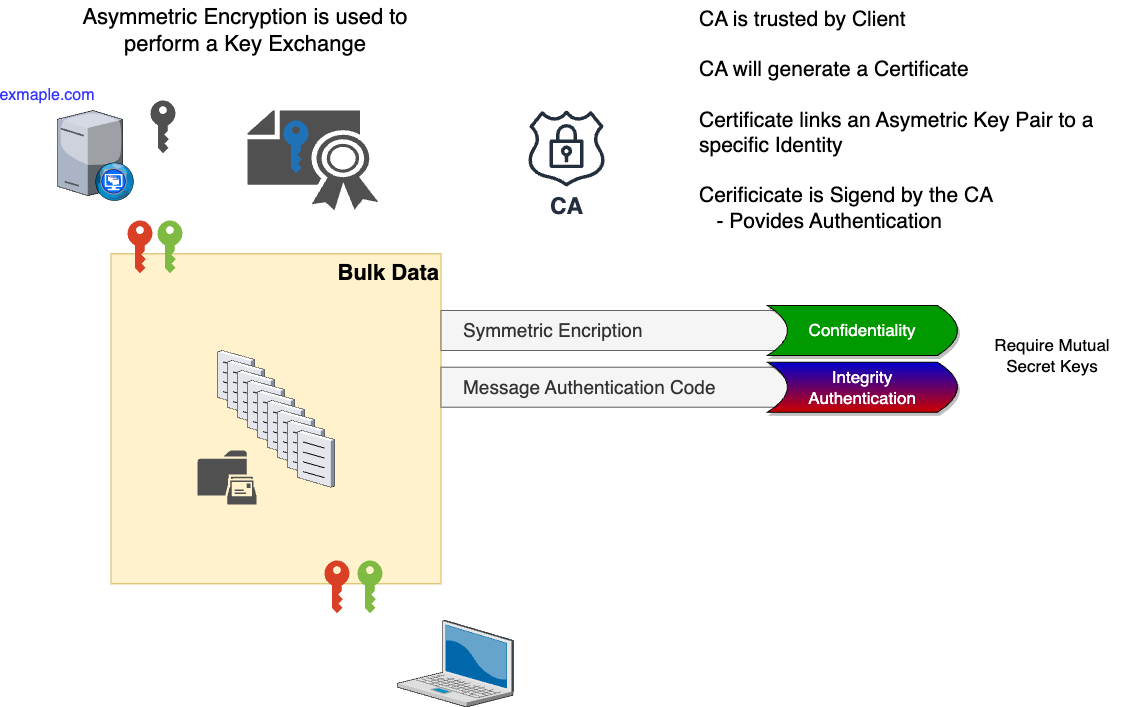

The diagram above was exported from draw.io. Its source (the exported page's mxGraphModel, read from the mxfile embedded in the PNG):
<mxGraphModel dx="988" dy="604" grid="1" gridSize="10" guides="1" tooltips="1" connect="1" arrows="1" fold="1" page="1" pageScale="1" pageWidth="1169" pageHeight="827" math="0" shadow="0">
  <root>
    <mxCell id="0" />
    <mxCell id="1" parent="0" />
    <mxCell id="bk6LBmJmRk1N3GTwQjqY-13" value="Bulk Data" style="whiteSpace=wrap;html=1;aspect=fixed;align=right;fontSize=22;fontStyle=1;verticalAlign=top;fillColor=#fff2cc;strokeColor=#d6b656;" vertex="1" parent="1">
      <mxGeometry x="163.5" y="323.34000000000003" width="330" height="330" as="geometry" />
    </mxCell>
    <mxCell id="bk6LBmJmRk1N3GTwQjqY-2" value="" style="verticalLabelPosition=bottom;sketch=0;aspect=fixed;html=1;verticalAlign=top;strokeColor=none;align=center;outlineConnect=0;shape=mxgraph.citrix.laptop_2;" vertex="1" parent="1">
      <mxGeometry x="450" y="690" width="116" height="86.5" as="geometry" />
    </mxCell>
    <mxCell id="bk6LBmJmRk1N3GTwQjqY-3" value="" style="verticalLabelPosition=bottom;sketch=0;aspect=fixed;html=1;verticalAlign=top;strokeColor=none;align=center;outlineConnect=0;shape=mxgraph.citrix.desktop_web;" vertex="1" parent="1">
      <mxGeometry x="110" y="180" width="76.5" height="90" as="geometry" />
    </mxCell>
    <mxCell id="bk6LBmJmRk1N3GTwQjqY-4" value="" style="verticalLabelPosition=bottom;sketch=0;aspect=fixed;html=1;verticalAlign=top;strokeColor=none;align=center;outlineConnect=0;shape=mxgraph.citrix.document;" vertex="1" parent="1">
      <mxGeometry x="270" y="420" width="37" height="56.68" as="geometry" />
    </mxCell>
    <mxCell id="bk6LBmJmRk1N3GTwQjqY-5" value="" style="verticalLabelPosition=bottom;sketch=0;aspect=fixed;html=1;verticalAlign=top;strokeColor=none;align=center;outlineConnect=0;shape=mxgraph.citrix.document;" vertex="1" parent="1">
      <mxGeometry x="280" y="430" width="37" height="56.68" as="geometry" />
    </mxCell>
    <mxCell id="bk6LBmJmRk1N3GTwQjqY-6" value="" style="verticalLabelPosition=bottom;sketch=0;aspect=fixed;html=1;verticalAlign=top;strokeColor=none;align=center;outlineConnect=0;shape=mxgraph.citrix.document;" vertex="1" parent="1">
      <mxGeometry x="290" y="440" width="37" height="56.68" as="geometry" />
    </mxCell>
    <mxCell id="bk6LBmJmRk1N3GTwQjqY-7" value="" style="verticalLabelPosition=bottom;sketch=0;aspect=fixed;html=1;verticalAlign=top;strokeColor=none;align=center;outlineConnect=0;shape=mxgraph.citrix.document;" vertex="1" parent="1">
      <mxGeometry x="300" y="450" width="37" height="56.68" as="geometry" />
    </mxCell>
    <mxCell id="bk6LBmJmRk1N3GTwQjqY-8" value="" style="verticalLabelPosition=bottom;sketch=0;aspect=fixed;html=1;verticalAlign=top;strokeColor=none;align=center;outlineConnect=0;shape=mxgraph.citrix.document;" vertex="1" parent="1">
      <mxGeometry x="310" y="460" width="37" height="56.68" as="geometry" />
    </mxCell>
    <mxCell id="bk6LBmJmRk1N3GTwQjqY-9" value="" style="verticalLabelPosition=bottom;sketch=0;aspect=fixed;html=1;verticalAlign=top;strokeColor=none;align=center;outlineConnect=0;shape=mxgraph.citrix.document;" vertex="1" parent="1">
      <mxGeometry x="320" y="470" width="37" height="56.68" as="geometry" />
    </mxCell>
    <mxCell id="bk6LBmJmRk1N3GTwQjqY-10" value="" style="verticalLabelPosition=bottom;sketch=0;aspect=fixed;html=1;verticalAlign=top;strokeColor=none;align=center;outlineConnect=0;shape=mxgraph.citrix.document;" vertex="1" parent="1">
      <mxGeometry x="330" y="480" width="37" height="56.68" as="geometry" />
    </mxCell>
    <mxCell id="bk6LBmJmRk1N3GTwQjqY-11" value="" style="verticalLabelPosition=bottom;sketch=0;aspect=fixed;html=1;verticalAlign=top;strokeColor=none;align=center;outlineConnect=0;shape=mxgraph.citrix.document;" vertex="1" parent="1">
      <mxGeometry x="340" y="490" width="37" height="56.68" as="geometry" />
    </mxCell>
    <mxCell id="bk6LBmJmRk1N3GTwQjqY-12" value="" style="verticalLabelPosition=bottom;sketch=0;aspect=fixed;html=1;verticalAlign=top;strokeColor=none;align=center;outlineConnect=0;shape=mxgraph.citrix.document;" vertex="1" parent="1">
      <mxGeometry x="350" y="500" width="37" height="56.68" as="geometry" />
    </mxCell>
    <mxCell id="bk6LBmJmRk1N3GTwQjqY-14" value="" style="sketch=0;pointerEvents=1;shadow=0;dashed=0;html=1;strokeColor=none;fillColor=#505050;labelPosition=center;verticalLabelPosition=bottom;verticalAlign=top;outlineConnect=0;align=center;shape=mxgraph.office.communications.site_mailbox;" vertex="1" parent="1">
      <mxGeometry x="250" y="520" width="59" height="54" as="geometry" />
    </mxCell>
    <mxCell id="bk6LBmJmRk1N3GTwQjqY-15" value="" style="sketch=0;pointerEvents=1;shadow=0;dashed=0;html=1;strokeColor=none;labelPosition=center;verticalLabelPosition=bottom;verticalAlign=top;outlineConnect=0;align=center;shape=mxgraph.office.security.key_permissions;fillColor=#7FBA42;" vertex="1" parent="1">
      <mxGeometry x="410" y="630" width="25" height="53" as="geometry" />
    </mxCell>
    <mxCell id="bk6LBmJmRk1N3GTwQjqY-16" value="" style="sketch=0;pointerEvents=1;shadow=0;dashed=0;html=1;strokeColor=none;labelPosition=center;verticalLabelPosition=bottom;verticalAlign=top;outlineConnect=0;align=center;shape=mxgraph.office.security.key_permissions;fillColor=#DA4026;" vertex="1" parent="1">
      <mxGeometry x="377" y="630" width="25" height="53" as="geometry" />
    </mxCell>
    <mxCell id="bk6LBmJmRk1N3GTwQjqY-17" value="" style="sketch=0;pointerEvents=1;shadow=0;dashed=0;html=1;strokeColor=none;labelPosition=center;verticalLabelPosition=bottom;verticalAlign=top;outlineConnect=0;align=center;shape=mxgraph.office.security.key_permissions;fillColor=#7FBA42;" vertex="1" parent="1">
      <mxGeometry x="210" y="290" width="25" height="53" as="geometry" />
    </mxCell>
    <mxCell id="bk6LBmJmRk1N3GTwQjqY-18" value="" style="sketch=0;pointerEvents=1;shadow=0;dashed=0;html=1;strokeColor=none;labelPosition=center;verticalLabelPosition=bottom;verticalAlign=top;outlineConnect=0;align=center;shape=mxgraph.office.security.key_permissions;fillColor=#DA4026;" vertex="1" parent="1">
      <mxGeometry x="180" y="290" width="25" height="53" as="geometry" />
    </mxCell>
    <mxCell id="bk6LBmJmRk1N3GTwQjqY-19" value="" style="sketch=0;pointerEvents=1;shadow=0;dashed=0;html=1;strokeColor=none;fillColor=#505050;labelPosition=center;verticalLabelPosition=bottom;verticalAlign=top;outlineConnect=0;align=center;shape=mxgraph.office.security.certificate;" vertex="1" parent="1">
      <mxGeometry x="300" y="180" width="131" height="100" as="geometry" />
    </mxCell>
    <mxCell id="bk6LBmJmRk1N3GTwQjqY-20" value="" style="sketch=0;pointerEvents=1;shadow=0;dashed=0;html=1;strokeColor=none;labelPosition=center;verticalLabelPosition=bottom;verticalAlign=top;outlineConnect=0;align=center;shape=mxgraph.office.security.key_permissions;fillColor=#2072B8;" vertex="1" parent="1">
      <mxGeometry x="336" y="190" width="25" height="53" as="geometry" />
    </mxCell>
    <mxCell id="bk6LBmJmRk1N3GTwQjqY-21" value="" style="sketch=0;pointerEvents=1;shadow=0;dashed=0;html=1;strokeColor=none;fillColor=#505050;labelPosition=center;verticalLabelPosition=bottom;verticalAlign=top;outlineConnect=0;align=center;shape=mxgraph.office.security.key_permissions;" vertex="1" parent="1">
      <mxGeometry x="203" y="170" width="25" height="53" as="geometry" />
    </mxCell>
    <mxCell id="bk6LBmJmRk1N3GTwQjqY-23" value="CA" style="sketch=0;outlineConnect=0;fontColor=#232F3E;gradientColor=none;fillColor=#232F3D;strokeColor=none;dashed=0;verticalLabelPosition=bottom;verticalAlign=top;align=center;html=1;fontSize=23;fontStyle=1;aspect=fixed;pointerEvents=1;shape=mxgraph.aws4.ssl_padlock;" vertex="1" parent="1">
      <mxGeometry x="580" y="180" width="78" height="76" as="geometry" />
    </mxCell>
    <mxCell id="bk6LBmJmRk1N3GTwQjqY-24" value="Symmetric Encription" style="rounded=0;whiteSpace=wrap;html=1;fillColor=#f5f5f5;fontColor=#333333;strokeColor=#666666;fontSize=19;align=left;spacingLeft=20;" vertex="1" parent="1">
      <mxGeometry x="493.5" y="380" width="416.5" height="40" as="geometry" />
    </mxCell>
    <mxCell id="bk6LBmJmRk1N3GTwQjqY-25" value="Message Authentication Code" style="rounded=0;whiteSpace=wrap;html=1;fillColor=#f5f5f5;fontColor=#333333;strokeColor=#666666;fontSize=19;align=left;spacingLeft=20;" vertex="1" parent="1">
      <mxGeometry x="493.5" y="436.68" width="416.5" height="40" as="geometry" />
    </mxCell>
    <mxCell id="bk6LBmJmRk1N3GTwQjqY-26" value="Confidentiality" style="shape=dataStorage;whiteSpace=wrap;html=1;fixedSize=1;size=20;rotation=0;flipV=0;flipH=1;fillColor=#009900;fontColor=#FFFFFF;fontSize=17;shadow=1;" vertex="1" parent="1">
      <mxGeometry x="820" y="375" width="190" height="50" as="geometry" />
    </mxCell>
    <mxCell id="bk6LBmJmRk1N3GTwQjqY-27" value="Integrity&lt;br&gt;Authentication" style="shape=dataStorage;whiteSpace=wrap;html=1;fixedSize=1;size=20;rotation=0;flipV=0;flipH=1;fillColor=#0000CC;fontColor=#FFFFFF;fontSize=17;gradientColor=#CC0000;shadow=1;" vertex="1" parent="1">
      <mxGeometry x="820" y="431.68" width="190" height="50" as="geometry" />
    </mxCell>
    <mxCell id="bk6LBmJmRk1N3GTwQjqY-28" value="Require Mutual Secret Keys" style="text;html=1;strokeColor=none;fillColor=none;align=center;verticalAlign=middle;whiteSpace=wrap;rounded=0;fontSize=17;" vertex="1" parent="1">
      <mxGeometry x="1020" y="390" width="170" height="70" as="geometry" />
    </mxCell>
    <mxCell id="bk6LBmJmRk1N3GTwQjqY-29" value="CA is trusted by Client&lt;br&gt;&lt;br style=&quot;font-size: 21px;&quot;&gt;CA will generate a Certificate&lt;br&gt;&lt;br&gt;Certificate links an Asymetric Key Pair to a specific Identity&lt;br&gt;&lt;br&gt;Cerificicate is Sigend by the CA&lt;br style=&quot;font-size: 21px;&quot;&gt;&amp;nbsp; &amp;nbsp;- Povides Authentication" style="text;html=1;strokeColor=none;fillColor=none;align=left;verticalAlign=top;whiteSpace=wrap;rounded=0;fontSize=21;spacingBottom=0;spacingTop=0;" vertex="1" parent="1">
      <mxGeometry x="750" y="70" width="410" height="250" as="geometry" />
    </mxCell>
    <mxCell id="bk6LBmJmRk1N3GTwQjqY-31" value="Asymmetric Encryption is used to perform a Key Exchange" style="text;html=1;strokeColor=none;fillColor=none;align=center;verticalAlign=middle;whiteSpace=wrap;rounded=0;fontSize=22;" vertex="1" parent="1">
      <mxGeometry x="118.5" y="70" width="360" height="60" as="geometry" />
    </mxCell>
    <mxCell id="bk6LBmJmRk1N3GTwQjqY-32" value="exmaple.com" style="text;html=1;strokeColor=none;fillColor=none;align=center;verticalAlign=middle;whiteSpace=wrap;rounded=0;fontSize=16;fontColor=#3333FF;" vertex="1" parent="1">
      <mxGeometry x="70" y="150" width="60" height="30" as="geometry" />
    </mxCell>
  </root>
</mxGraphModel>